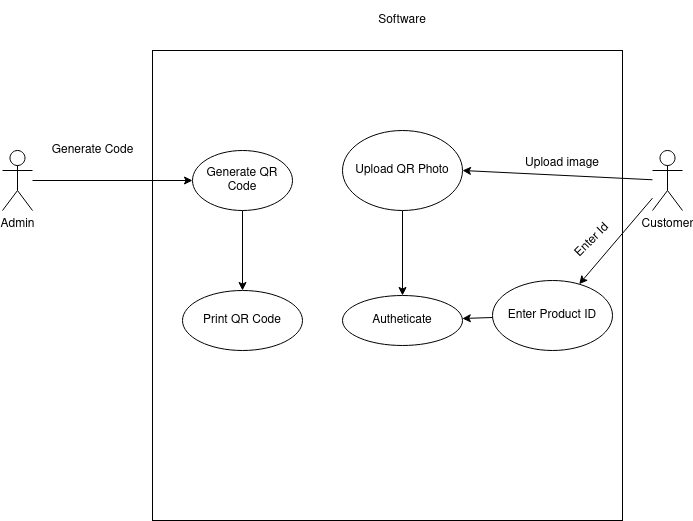

The diagram above was exported from draw.io. Its source (the exported page's mxGraphModel, read from the mxfile embedded in the PNG):
<mxGraphModel dx="1038" dy="559" grid="1" gridSize="10" guides="1" tooltips="1" connect="1" arrows="1" fold="1" page="1" pageScale="1" pageWidth="850" pageHeight="1100" math="0" shadow="0">
  <root>
    <mxCell id="0" />
    <mxCell id="1" parent="0" />
    <mxCell id="BX_GyJw7Sk-BOM8GZtYV-8" value="" style="whiteSpace=wrap;html=1;aspect=fixed;" parent="1" vertex="1">
      <mxGeometry x="260" y="100" width="470" height="470" as="geometry" />
    </mxCell>
    <mxCell id="ZOUlm5dqweAfIFwfdPcT-3" style="rounded=0;orthogonalLoop=1;jettySize=auto;html=1;" parent="1" source="BX_GyJw7Sk-BOM8GZtYV-1" target="ZOUlm5dqweAfIFwfdPcT-2" edge="1">
      <mxGeometry relative="1" as="geometry" />
    </mxCell>
    <mxCell id="BX_GyJw7Sk-BOM8GZtYV-1" value="Admin" style="shape=umlActor;verticalLabelPosition=bottom;verticalAlign=top;html=1;outlineConnect=0;" parent="1" vertex="1">
      <mxGeometry x="110" y="200" width="30" height="60" as="geometry" />
    </mxCell>
    <mxCell id="ZOUlm5dqweAfIFwfdPcT-10" style="edgeStyle=none;rounded=0;orthogonalLoop=1;jettySize=auto;html=1;entryX=1;entryY=0.5;entryDx=0;entryDy=0;" parent="1" source="BX_GyJw7Sk-BOM8GZtYV-2" target="ZOUlm5dqweAfIFwfdPcT-6" edge="1">
      <mxGeometry relative="1" as="geometry" />
    </mxCell>
    <mxCell id="ZOUlm5dqweAfIFwfdPcT-11" style="edgeStyle=none;rounded=0;orthogonalLoop=1;jettySize=auto;html=1;" parent="1" source="BX_GyJw7Sk-BOM8GZtYV-2" target="ZOUlm5dqweAfIFwfdPcT-8" edge="1">
      <mxGeometry relative="1" as="geometry" />
    </mxCell>
    <mxCell id="BX_GyJw7Sk-BOM8GZtYV-2" value="&lt;div&gt;Customer&lt;/div&gt;&lt;div&gt;&lt;br&gt;&lt;/div&gt;" style="shape=umlActor;verticalLabelPosition=bottom;verticalAlign=top;html=1;outlineConnect=0;" parent="1" vertex="1">
      <mxGeometry x="760" y="200" width="30" height="60" as="geometry" />
    </mxCell>
    <mxCell id="BX_GyJw7Sk-BOM8GZtYV-9" value="Software" style="text;html=1;strokeColor=none;fillColor=none;align=center;verticalAlign=middle;whiteSpace=wrap;rounded=0;" parent="1" vertex="1">
      <mxGeometry x="410" y="50" width="200" height="40" as="geometry" />
    </mxCell>
    <mxCell id="ZOUlm5dqweAfIFwfdPcT-5" style="edgeStyle=none;rounded=0;orthogonalLoop=1;jettySize=auto;html=1;entryX=0.5;entryY=0;entryDx=0;entryDy=0;" parent="1" source="ZOUlm5dqweAfIFwfdPcT-2" target="ZOUlm5dqweAfIFwfdPcT-4" edge="1">
      <mxGeometry relative="1" as="geometry" />
    </mxCell>
    <mxCell id="ZOUlm5dqweAfIFwfdPcT-2" value="Generate QR Code" style="ellipse;whiteSpace=wrap;html=1;" parent="1" vertex="1">
      <mxGeometry x="300" y="200" width="100" height="60" as="geometry" />
    </mxCell>
    <mxCell id="ZOUlm5dqweAfIFwfdPcT-4" value="Print QR Code" style="ellipse;whiteSpace=wrap;html=1;" parent="1" vertex="1">
      <mxGeometry x="290" y="340" width="120" height="60" as="geometry" />
    </mxCell>
    <mxCell id="ZOUlm5dqweAfIFwfdPcT-12" style="edgeStyle=none;rounded=0;orthogonalLoop=1;jettySize=auto;html=1;" parent="1" source="ZOUlm5dqweAfIFwfdPcT-6" target="BX_GyJw7Sk-BOM8GZtYV-11" edge="1">
      <mxGeometry relative="1" as="geometry" />
    </mxCell>
    <mxCell id="ZOUlm5dqweAfIFwfdPcT-6" value="Upload QR Photo" style="ellipse;whiteSpace=wrap;html=1;" parent="1" vertex="1">
      <mxGeometry x="450" y="180" width="120" height="80" as="geometry" />
    </mxCell>
    <mxCell id="ZOUlm5dqweAfIFwfdPcT-14" style="edgeStyle=none;rounded=0;orthogonalLoop=1;jettySize=auto;html=1;" parent="1" source="ZOUlm5dqweAfIFwfdPcT-8" target="BX_GyJw7Sk-BOM8GZtYV-11" edge="1">
      <mxGeometry relative="1" as="geometry" />
    </mxCell>
    <mxCell id="ZOUlm5dqweAfIFwfdPcT-8" value="Enter Product ID" style="ellipse;whiteSpace=wrap;html=1;" parent="1" vertex="1">
      <mxGeometry x="600" y="330" width="120" height="70" as="geometry" />
    </mxCell>
    <mxCell id="BX_GyJw7Sk-BOM8GZtYV-11" value="Autheticate" style="ellipse;whiteSpace=wrap;html=1;" parent="1" vertex="1">
      <mxGeometry x="450" y="345" width="120" height="50" as="geometry" />
    </mxCell>
    <mxCell id="BX_GyJw7Sk-BOM8GZtYV-14" value="Generate Code" style="text;html=1;align=center;verticalAlign=middle;resizable=0;points=[];autosize=1;" parent="1" vertex="1">
      <mxGeometry x="150" y="190" width="100" height="20" as="geometry" />
    </mxCell>
    <mxCell id="BX_GyJw7Sk-BOM8GZtYV-18" value="Enter Id" style="text;html=1;strokeColor=none;fillColor=none;align=center;verticalAlign=middle;whiteSpace=wrap;rounded=0;rotation=-45;" parent="1" vertex="1">
      <mxGeometry x="660" y="280" width="80" height="20" as="geometry" />
    </mxCell>
    <mxCell id="7SqG3NSW9J8hiR1NRji4-1" value="&lt;div&gt;Upload image&lt;/div&gt;&lt;div&gt;&lt;br&gt;&lt;/div&gt;" style="text;html=1;strokeColor=none;fillColor=none;align=center;verticalAlign=middle;whiteSpace=wrap;rounded=0;" vertex="1" parent="1">
      <mxGeometry x="620" y="210" width="100" height="20" as="geometry" />
    </mxCell>
  </root>
</mxGraphModel>